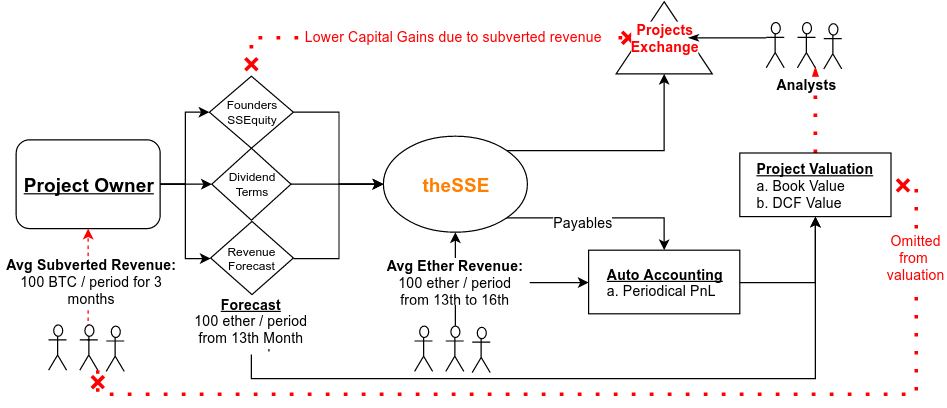

The diagram above was exported from draw.io. Its source (the exported page's mxGraphModel, read from the mxfile embedded in the PNG):
<mxGraphModel dx="1434" dy="798" grid="1" gridSize="10" guides="1" tooltips="1" connect="1" arrows="1" fold="1" page="1" pageScale="1" pageWidth="1169" pageHeight="826" background="#ffffff" math="0" shadow="0">
  <root>
    <mxCell id="0" />
    <mxCell id="1" parent="0" />
    <mxCell id="2" style="edgeStyle=orthogonalEdgeStyle;rounded=0;html=1;exitX=1;exitY=0;entryX=0;entryY=0.5;jettySize=auto;orthogonalLoop=1;strokeColor=#000000;fontSize=12;fontColor=#000000;" edge="1" source="6" target="36" parent="1">
      <mxGeometry x="460" y="977" as="geometry" />
    </mxCell>
    <mxCell id="3" style="edgeStyle=orthogonalEdgeStyle;rounded=0;html=1;exitX=1;exitY=1;jettySize=auto;orthogonalLoop=1;strokeColor=#000000;fontSize=12;fontColor=#000000;" edge="1" source="6" target="38" parent="1">
      <mxGeometry x="460" y="1097" as="geometry" />
    </mxCell>
    <mxCell id="4" value="&lt;font color=&quot;#000000&quot;&gt;Payables&lt;/font&gt;" style="text;html=1;resizable=0;points=[];align=center;verticalAlign=middle;labelBackgroundColor=#ffffff;fontSize=12;fontColor=#FF0000;" vertex="1" connectable="0" parent="3">
      <mxGeometry x="-0.195" y="-3" relative="1" as="geometry">
        <mxPoint as="offset" />
      </mxGeometry>
    </mxCell>
    <mxCell id="5" value="&lt;font color=&quot;#000000&quot;&gt;Payables&lt;/font&gt;" style="text;html=1;resizable=0;points=[];align=center;verticalAlign=middle;labelBackgroundColor=#ffffff;fontSize=12;fontColor=#FF0000;" vertex="1" connectable="0" parent="1">
      <mxGeometry x="524" y="1100" as="geometry">
        <mxPoint as="offset" />
      </mxGeometry>
    </mxCell>
    <mxCell id="6" value="theSSE" style="ellipse;whiteSpace=wrap;html=1;fontSize=16;fontStyle=1;fontColor=#FF8000;" vertex="1" parent="1">
      <mxGeometry x="358" y="1029" width="120" height="80" as="geometry" />
    </mxCell>
    <mxCell id="7" value="&lt;u&gt;Project Owner&lt;/u&gt;" style="rounded=1;whiteSpace=wrap;html=1;fontSize=16;fontStyle=1;fontColor=#000000;" vertex="1" parent="1">
      <mxGeometry x="52" y="1032" width="120" height="74" as="geometry" />
    </mxCell>
    <mxCell id="8" value="&lt;div&gt;Founders&lt;/div&gt;&lt;div&gt;SSEquity&lt;/div&gt;" style="rhombus;whiteSpace=wrap;html=1;fontSize=10;" vertex="1" parent="1">
      <mxGeometry x="213" y="979" width="70" height="60" as="geometry" />
    </mxCell>
    <mxCell id="9" value="&lt;div&gt;Revenue&lt;/div&gt;&lt;div&gt;Forecast&lt;/div&gt;" style="rhombus;whiteSpace=wrap;html=1;fontSize=10;" vertex="1" parent="1">
      <mxGeometry x="214" y="1100" width="69" height="61" as="geometry" />
    </mxCell>
    <mxCell id="10" style="edgeStyle=orthogonalEdgeStyle;rounded=0;html=1;exitX=1;exitY=0.5;entryX=0;entryY=0.5;jettySize=auto;orthogonalLoop=1;fontSize=10;" edge="1" source="7" parent="1">
      <mxGeometry x="172" y="1069" as="geometry">
        <Array as="points" />
        <mxPoint x="215" y="1069" as="targetPoint" />
      </mxGeometry>
    </mxCell>
    <mxCell id="11" style="edgeStyle=orthogonalEdgeStyle;rounded=0;html=1;exitX=1;exitY=0.5;entryX=0;entryY=0.5;jettySize=auto;orthogonalLoop=1;fontSize=10;" edge="1" source="7" target="9" parent="1">
      <mxGeometry x="172" y="1069" as="geometry" />
    </mxCell>
    <mxCell id="12" style="edgeStyle=orthogonalEdgeStyle;rounded=0;html=1;exitX=1;exitY=0.5;entryX=0;entryY=0.5;jettySize=auto;orthogonalLoop=1;fontSize=10;" edge="1" source="7" target="8" parent="1">
      <mxGeometry x="172" y="1009" as="geometry" />
    </mxCell>
    <mxCell id="13" style="edgeStyle=orthogonalEdgeStyle;rounded=0;html=1;exitX=1;exitY=0.5;entryX=0;entryY=0.5;jettySize=auto;orthogonalLoop=1;fontSize=10;" edge="1" source="8" target="6" parent="1">
      <mxGeometry x="283" y="1009" as="geometry" />
    </mxCell>
    <mxCell id="14" style="edgeStyle=orthogonalEdgeStyle;rounded=0;html=1;exitX=1;exitY=0.5;entryX=0;entryY=0.5;jettySize=auto;orthogonalLoop=1;fontSize=10;" edge="1" target="6" parent="1">
      <mxGeometry x="281" y="1069" as="geometry">
        <mxPoint x="281" y="1069" as="sourcePoint" />
      </mxGeometry>
    </mxCell>
    <mxCell id="15" style="edgeStyle=orthogonalEdgeStyle;rounded=0;html=1;exitX=1;exitY=0.5;entryX=0;entryY=0.5;jettySize=auto;orthogonalLoop=1;fontSize=10;" edge="1" source="9" target="6" parent="1">
      <mxGeometry x="283" y="1069" as="geometry" />
    </mxCell>
    <mxCell id="16" style="edgeStyle=orthogonalEdgeStyle;rounded=0;html=1;exitX=0.5;exitY=0;exitPerimeter=0;entryX=0.5;entryY=1;dashed=1;jettySize=auto;orthogonalLoop=1;fontSize=12;fontColor=#000000;plain-red;strokeColor=#FF0000;" edge="1" source="20" target="7" parent="1">
      <mxGeometry x="100" y="1113" as="geometry">
        <mxPoint x="100" y="1113" as="targetPoint" />
        <Array as="points">
          <mxPoint x="112" y="1199" />
        </Array>
      </mxGeometry>
    </mxCell>
    <mxCell id="17" style="edgeStyle=orthogonalEdgeStyle;rounded=0;html=1;exitX=1;exitY=1;exitPerimeter=0;entryX=1;entryY=0.5;jettySize=auto;orthogonalLoop=1;strokeColor=#FF0000;fontSize=12;fontColor=#FF0000;dashed=1;dashPattern=1 4;startArrow=cross;startFill=0;endArrow=cross;endFill=0;strokeWidth=3;" edge="1" source="20" target="40" parent="1">
      <mxGeometry x="120" y="1070" as="geometry">
        <Array as="points">
          <mxPoint x="120" y="1244" />
          <mxPoint x="802" y="1244" />
          <mxPoint x="802" y="1070" />
        </Array>
      </mxGeometry>
    </mxCell>
    <mxCell id="18" value="Omitted&lt;div&gt;from&amp;nbsp;&lt;/div&gt;&lt;div&gt;valuation&lt;/div&gt;" style="text;html=1;resizable=0;points=[];align=center;verticalAlign=middle;labelBackgroundColor=#ffffff;fontSize=12;fontColor=#FF0000;" vertex="1" connectable="0" parent="17">
      <mxGeometry x="0.8216" y="1" relative="1" as="geometry">
        <mxPoint as="offset" />
      </mxGeometry>
    </mxCell>
    <mxCell id="19" value="Omitted&lt;div&gt;from&amp;nbsp;&lt;/div&gt;&lt;div&gt;valuation&lt;/div&gt;" style="text;html=1;resizable=0;points=[];align=center;verticalAlign=middle;labelBackgroundColor=#ffffff;fontSize=12;fontColor=#FF0000;" vertex="1" connectable="0" parent="1">
      <mxGeometry x="801" y="1129" as="geometry">
        <mxPoint as="offset" />
      </mxGeometry>
    </mxCell>
    <mxCell id="20" value="" style="shape=umlActor;verticalLabelPosition=bottom;labelBackgroundColor=#ffffff;verticalAlign=top;html=1;" vertex="1" parent="1">
      <mxGeometry x="105" y="1186" width="15" height="38" as="geometry" />
    </mxCell>
    <mxCell id="21" value="" style="shape=umlActor;verticalLabelPosition=bottom;labelBackgroundColor=#ffffff;verticalAlign=top;html=1;" vertex="1" parent="1">
      <mxGeometry x="79" y="1186" width="15" height="38" as="geometry" />
    </mxCell>
    <mxCell id="22" value="" style="shape=umlActor;verticalLabelPosition=bottom;labelBackgroundColor=#ffffff;verticalAlign=top;html=1;" vertex="1" parent="1">
      <mxGeometry x="127" y="1187" width="15" height="38" as="geometry" />
    </mxCell>
    <mxCell id="23" value="&lt;b&gt;Avg Subverted Revenue:&lt;/b&gt;&lt;div&gt;100 BTC / period for 3 months&lt;/div&gt;" style="text;html=1;strokeColor=none;fillColor=none;align=center;verticalAlign=middle;whiteSpace=wrap;overflow=hidden;labelBackgroundColor=#FFFFFF;fontSize=12;" vertex="1" parent="1">
      <mxGeometry x="40" y="1125" width="150" height="50" as="geometry" />
    </mxCell>
    <mxCell id="24" style="edgeStyle=orthogonalEdgeStyle;rounded=0;html=1;exitX=0.5;exitY=0;exitPerimeter=0;entryX=0.5;entryY=1;jettySize=auto;orthogonalLoop=1;strokeColor=#000000;fontSize=12;fontColor=#000000;" edge="1" source="25" target="6" parent="1">
      <mxGeometry x="418" y="1109" as="geometry" />
    </mxCell>
    <mxCell id="25" value="" style="shape=umlActor;verticalLabelPosition=bottom;labelBackgroundColor=#ffffff;verticalAlign=top;html=1;" vertex="1" parent="1">
      <mxGeometry x="410" y="1187" width="15" height="38" as="geometry" />
    </mxCell>
    <mxCell id="26" value="" style="shape=umlActor;verticalLabelPosition=bottom;labelBackgroundColor=#ffffff;verticalAlign=top;html=1;" vertex="1" parent="1">
      <mxGeometry x="384" y="1187" width="15" height="38" as="geometry" />
    </mxCell>
    <mxCell id="27" value="" style="shape=umlActor;verticalLabelPosition=bottom;labelBackgroundColor=#ffffff;verticalAlign=top;html=1;" vertex="1" parent="1">
      <mxGeometry x="432" y="1188" width="15" height="38" as="geometry" />
    </mxCell>
    <mxCell id="28" style="edgeStyle=orthogonalEdgeStyle;rounded=0;html=1;exitX=1;exitY=0.5;jettySize=auto;orthogonalLoop=1;strokeColor=#000000;fontSize=12;fontColor=#000000;" edge="1" source="29" target="38" parent="1">
      <mxGeometry x="480" y="1151" as="geometry" />
    </mxCell>
    <mxCell id="29" value="&lt;b&gt;Avg Ether Revenue:&lt;/b&gt;&lt;div&gt;100 ether / period from 13th to 16th month&lt;/div&gt;" style="text;html=1;strokeColor=none;fillColor=none;align=center;verticalAlign=middle;whiteSpace=wrap;overflow=hidden;labelBackgroundColor=#FFFFFF;fontSize=12;" vertex="1" parent="1">
      <mxGeometry x="356" y="1129" width="124" height="43" as="geometry" />
    </mxCell>
    <mxCell id="30" value="&lt;div&gt;Dividend&lt;/div&gt;&lt;div&gt;Terms&lt;/div&gt;" style="rhombus;whiteSpace=wrap;html=1;fontSize=10;" vertex="1" parent="1">
      <mxGeometry x="215" y="1039" width="66" height="60" as="geometry" />
    </mxCell>
    <mxCell id="31" style="edgeStyle=orthogonalEdgeStyle;rounded=0;html=1;exitX=0.5;exitY=1;entryX=0.5;entryY=1;jettySize=auto;orthogonalLoop=1;strokeColor=#000000;fontSize=12;fontColor=#000000;" edge="1" source="32" target="40" parent="1">
      <mxGeometry x="248" y="1096" as="geometry">
        <Array as="points">
          <mxPoint x="248" y="1231" />
          <mxPoint x="718" y="1231" />
        </Array>
      </mxGeometry>
    </mxCell>
    <mxCell id="32" value="&lt;b&gt;&lt;u&gt;Forecast&lt;/u&gt;&lt;/b&gt;&lt;div&gt;100 ether / period from 13th Month onwards&lt;/div&gt;" style="text;html=1;strokeColor=none;fillColor=none;align=center;verticalAlign=middle;whiteSpace=wrap;overflow=hidden;labelBackgroundColor=#FFFFFF;fontSize=12;" vertex="1" parent="1">
      <mxGeometry x="198" y="1161" width="100" height="50" as="geometry" />
    </mxCell>
    <mxCell id="33" style="edgeStyle=orthogonalEdgeStyle;rounded=0;html=1;exitX=0.5;exitY=0;entryX=0.5;entryY=0;dashed=1;dashPattern=1 4;startArrow=cross;startFill=0;endArrow=cross;endFill=0;jettySize=auto;orthogonalLoop=1;strokeColor=#FF0000;fontSize=12;fontColor=#FF0000;strokeWidth=3;" edge="1" source="36" target="8" parent="1">
      <mxGeometry x="248" y="947" as="geometry" />
    </mxCell>
    <mxCell id="34" value="Lower Capital Gains due to subverted revenue&amp;nbsp;" style="text;html=1;resizable=0;points=[];align=center;verticalAlign=middle;labelBackgroundColor=#ffffff;fontSize=12;fontColor=#FF0000;" vertex="1" connectable="0" parent="33">
      <mxGeometry x="-0.3073" y="2" relative="1" as="geometry">
        <mxPoint x="-31" y="-4" as="offset" />
      </mxGeometry>
    </mxCell>
    <mxCell id="35" value="Lower Capital Gains due to subverted revenue&amp;nbsp;" style="text;html=1;resizable=0;points=[];align=center;verticalAlign=middle;labelBackgroundColor=#ffffff;fontSize=12;fontColor=#FF0000;" vertex="1" connectable="0" parent="1">
      <mxGeometry x="418" y="945" as="geometry">
        <mxPoint x="-31" y="-4" as="offset" />
      </mxGeometry>
    </mxCell>
    <mxCell id="36" value="&lt;div&gt;Projects&lt;/div&gt;&lt;div&gt;Exchange&lt;/div&gt;" style="triangle;whiteSpace=wrap;html=1;labelBackgroundColor=#ffffff;fillColor=#ffffff;fontSize=12;fontColor=#FF0000;align=center;direction=north;fontStyle=1" vertex="1" parent="1">
      <mxGeometry x="552" y="917" width="80" height="60" as="geometry" />
    </mxCell>
    <mxCell id="37" style="edgeStyle=orthogonalEdgeStyle;rounded=0;html=1;exitX=1;exitY=0.5;entryX=0.5;entryY=1;jettySize=auto;orthogonalLoop=1;strokeColor=#000000;fontSize=12;fontColor=#000000;" edge="1" source="38" target="40" parent="1">
      <mxGeometry x="655" y="1096" as="geometry" />
    </mxCell>
    <mxCell id="38" value="&lt;b&gt;&lt;u&gt;Auto Accounting&lt;/u&gt;&lt;/b&gt;&lt;div style=&quot;text-align: left&quot;&gt;a. Periodical PnL&lt;/div&gt;" style="whiteSpace=wrap;html=1;labelBackgroundColor=none;fillColor=#ffffff;fontSize=12;fontColor=#000000;align=center;" vertex="1" parent="1">
      <mxGeometry x="529" y="1124" width="126" height="53" as="geometry" />
    </mxCell>
    <mxCell id="39" style="edgeStyle=orthogonalEdgeStyle;rounded=0;html=1;exitX=0.5;exitY=0;entryX=1;entryY=1;entryPerimeter=0;startArrow=none;startFill=0;endArrow=classicThin;endFill=1;jettySize=auto;orthogonalLoop=1;strokeColor=#FF0000;fontSize=12;fontColor=#FF0000;dashed=1;strokeWidth=3;dashPattern=1 4;" edge="1" source="40" target="41" parent="1">
      <mxGeometry x="718" y="972" as="geometry" />
    </mxCell>
    <mxCell id="40" value="&lt;div style=&quot;text-align: left&quot;&gt;&lt;b&gt;&lt;u&gt;Project Valuation&lt;/u&gt;&lt;/b&gt;&lt;/div&gt;&lt;div style=&quot;text-align: left&quot;&gt;a. Book Value&lt;/div&gt;&lt;div style=&quot;text-align: left&quot;&gt;b. DCF Value&lt;/div&gt;" style="whiteSpace=wrap;html=1;labelBackgroundColor=none;fillColor=#ffffff;fontSize=12;fontColor=#000000;align=center;" vertex="1" parent="1">
      <mxGeometry x="655" y="1043" width="126" height="53" as="geometry" />
    </mxCell>
    <mxCell id="41" value="&lt;b&gt;Analysts&lt;/b&gt;" style="shape=umlActor;verticalLabelPosition=bottom;labelBackgroundColor=#ffffff;verticalAlign=top;html=1;" vertex="1" parent="1">
      <mxGeometry x="703" y="934" width="15" height="38" as="geometry" />
    </mxCell>
    <mxCell id="42" style="edgeStyle=orthogonalEdgeStyle;rounded=0;html=1;exitX=0;exitY=0.3333333333333333;exitPerimeter=0;entryX=0.5;entryY=1;startArrow=none;startFill=0;endArrow=classicThin;endFill=1;jettySize=auto;orthogonalLoop=1;strokeColor=#000000;fontSize=12;fontColor=#FF0000;" edge="1" source="43" target="36" parent="1">
      <mxGeometry x="612" y="947" as="geometry" />
    </mxCell>
    <mxCell id="43" value="" style="shape=umlActor;verticalLabelPosition=bottom;labelBackgroundColor=#ffffff;verticalAlign=top;html=1;" vertex="1" parent="1">
      <mxGeometry x="677" y="934" width="15" height="38" as="geometry" />
    </mxCell>
    <mxCell id="44" value="" style="shape=umlActor;verticalLabelPosition=bottom;labelBackgroundColor=#ffffff;verticalAlign=top;html=1;" vertex="1" parent="1">
      <mxGeometry x="725" y="935" width="15" height="38" as="geometry" />
    </mxCell>
  </root>
</mxGraphModel>